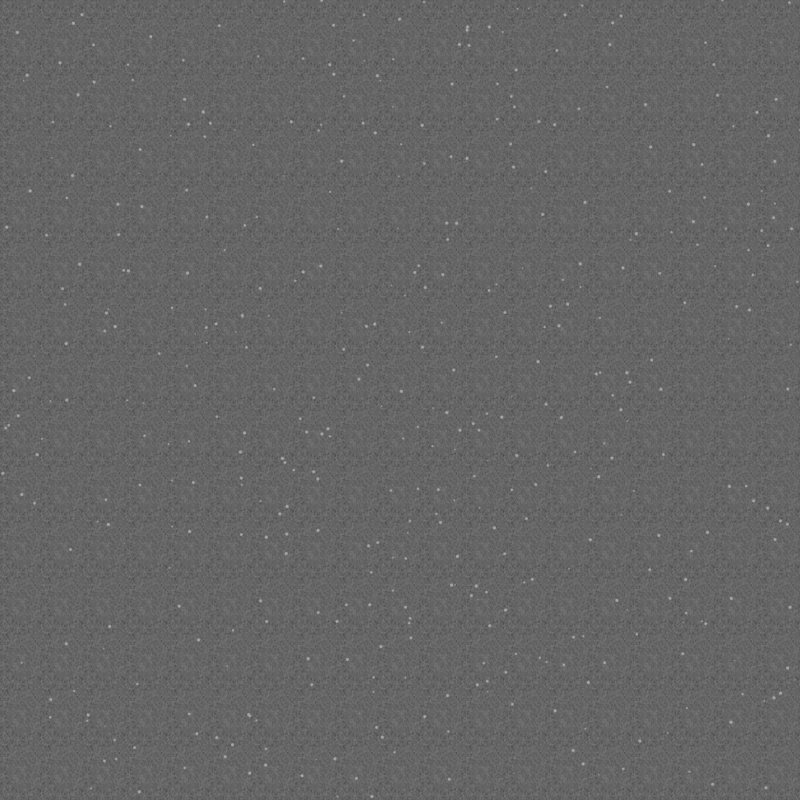 # Source: gravel_ground.blend  (saved by Blender 2.83.20; exported with 4.5.12 LTS)
import bpy
from mathutils import Matrix  # noqa: F401  (used for matrix-valued properties, if any)

bpy.ops.wm.read_factory_settings(use_empty=True)
scene = bpy.context.scene
scene.name = 'Scene'

# ---- collections
col_collection = bpy.data.collections.new('Collection'); scene.collection.children.link(col_collection)

# ---- images (referenced by path relative to the original .blend; pixels are not part of the script)
import os
ASSET_DIR = os.environ.get("B2B_ASSET_DIR", "")  # directory of the original .blend (textures are referenced by path, not embedded)
HERE = os.path.dirname(os.path.abspath(__file__))  # packed textures are extracted next to this script under _unpacked/

def load_image(name, relpath, width, height, colorspace="sRGB"):
    """Load a texture the original file referenced (path relative to the .blend, or extracted next to this script)."""
    p = next((c for c in (os.path.join(HERE, relpath), os.path.join(ASSET_DIR, relpath)) if relpath and os.path.exists(c)), "")
    if p:
        img = bpy.data.images.load(p, check_existing=True)
        img.name = name
    else:  # same state as the original file: an image datablock whose file is absent (Cycles renders it pink)
        img = bpy.data.images.new(name, width, height)
        img.source = "FILE"
        img.filepath = "//" + (relpath or name)
    img.colorspace_settings.name = colorspace
    return img
img_gravel_ground_tex = load_image('gravel_ground_tex', 'gravel_ground_tex.png', 1024, 1024, 'sRGB')

# ---- materials (node trees are filled in below, after node groups)
mat_back_plane_mat = bpy.data.materials.new('back_plane_mat')
mat_back_plane_mat.surface_render_method = 'BLENDED'
mat_back_plane_mat.blend_method = 'BLEND'

# ---- material node trees
mat_back_plane_mat.use_nodes = True; mat_back_plane_mat.node_tree.nodes.clear()
_N = mat_back_plane_mat.node_tree.nodes; _L = mat_back_plane_mat.node_tree.links
n0 = _N.new('ShaderNodeMapRange'); n0.name = 'Map Range'; n0.location = (481, 223)
n0.inputs[4].default_value = 2.0
n1 = _N.new('ShaderNodeTexNoise'); n1.name = 'Noise Texture.002'; n1.location = (306, 177)
n1.inputs[2].default_value = 30.0
n1.inputs[3].default_value = 16.0
n1.inputs[4].default_value = 1.0
n2 = _N.new('ShaderNodeMath'); n2.name = 'Math'; n2.location = (712, 174)
n2.operation = 'MULTIPLY'
n2.inputs[2].default_value = 0.0
n3 = _N.new('ShaderNodeMapRange'); n3.name = 'Map Range.001'; n3.location = (498, 891)
n4 = _N.new('ShaderNodeMath'); n4.name = 'Math.001'; n4.location = (307, 672)
n4.inputs[1].default_value = -0.02
n4.inputs[2].default_value = 0.0
n5 = _N.new('ShaderNodeValue'); n5.name = 'Value'; n5.location = (88, 767)
n5.outputs[0].default_value = 0.1
n6 = _N.new('ShaderNodeMath'); n6.name = 'Math.002'; n6.location = (717, 533)
n6.inputs[2].default_value = 0.0
n7 = _N.new('ShaderNodeOutputMaterial'); n7.name = 'Material Output'; n7.location = (1523, 631)
n8 = _N.new('ShaderNodeBsdfPrincipled'); n8.name = 'Principled BSDF.002'; n8.location = (948, 511)
n8.distribution = 'GGX'
n8.subsurface_method = 'BURLEY'
n8.inputs[3].default_value = 1.45
n8.inputs[27].default_value = (0.003936, 0.003936, 0.003936, 1.0)
n8.inputs[28].default_value = 1.0
n9 = _N.new('ShaderNodeTexVoronoi'); n9.name = 'Voronoi Texture.001'; n9.location = (86, 1044)
n9.inputs[2].default_value = 50.0
n10 = _N.new('ShaderNodeValue'); n10.name = 'Value.004'; n10.location = (-1300, 447)
n10.outputs[0].default_value = 18.95
n11 = _N.new('ShaderNodeMath'); n11.name = 'Math.010'; n11.location = (-1088, 442)
n11.operation = 'ROUND'
n11.inputs[2].default_value = 0.0
n12 = _N.new('ShaderNodeUVMap'); n12.name = 'UV Map.001'; n12.location = (-902, 428)
n12.uv_map = 'UVMap'
n13 = _N.new('ShaderNodeCombineXYZ'); n13.name = 'Combine XYZ.002'; n13.location = (-900, 262)
n14 = _N.new('ShaderNodeVectorMath'); n14.name = 'Vector Math.002'; n14.location = (-699, 396)
n14.operation = 'MULTIPLY'
n15 = _N.new('ShaderNodeSeparateXYZ'); n15.name = 'Separate XYZ.001'; n15.location = (-501, 407)
n16 = _N.new('ShaderNodeValue'); n16.name = 'Value.006'; n16.location = (-497, 247)
n16.outputs[0].default_value = 6.283
n17 = _N.new('ShaderNodeMath'); n17.name = 'Math.011'; n17.location = (-318, 495)
n17.operation = 'MULTIPLY'
n17.inputs[2].default_value = 0.0
n18 = _N.new('ShaderNodeMath'); n18.name = 'Math.012'; n18.location = (-95, 436)
n18.operation = 'COSINE'
n18.inputs[2].default_value = 0.0
n19 = _N.new('ShaderNodeMath'); n19.name = 'Math.013'; n19.location = (-93, 113)
n19.operation = 'COSINE'
n19.inputs[2].default_value = 0.0
n20 = _N.new('ShaderNodeMath'); n20.name = 'Math.014'; n20.location = (-312, 264)
n20.operation = 'MULTIPLY'
n20.inputs[2].default_value = 0.0
n21 = _N.new('ShaderNodeMath'); n21.name = 'Math.015'; n21.location = (-95, 590)
n21.operation = 'SINE'
n21.inputs[2].default_value = 0.0
n22 = _N.new('ShaderNodeMath'); n22.name = 'Math.016'; n22.location = (-93, 267)
n22.operation = 'SINE'
n22.inputs[2].default_value = 0.0
n23 = _N.new('ShaderNodeCombineXYZ'); n23.name = 'Combine XYZ.003'; n23.location = (138, 368)
n24 = _N.new('ShaderNodeTexVoronoi'); n24.name = 'Voronoi Texture'; n24.location = (486, 454)
n24.voronoi_dimensions = '4D'
n24.feature = 'N_SPHERE_RADIUS'
n24.inputs[2].default_value = 8.0
n25 = _N.new('ShaderNodeValue'); n25.name = 'Value.007'; n25.location = (-2032, -467)
n25.outputs[0].default_value = 2.0
n26 = _N.new('ShaderNodeValue'); n26.name = 'Value.008'; n26.location = (-2031, -593)
n26.outputs[0].default_value = 2.0
n27 = _N.new('ShaderNodeMath'); n27.name = 'Math.017'; n27.location = (-1820, -472)
n27.operation = 'ROUND'
n27.inputs[2].default_value = 0.0
n28 = _N.new('ShaderNodeUVMap'); n28.name = 'UV Map.002'; n28.location = (-1635, -486)
n28.uv_map = 'UVMap'
n29 = _N.new('ShaderNodeCombineXYZ'); n29.name = 'Combine XYZ.004'; n29.location = (-1633, -651)
n30 = _N.new('ShaderNodeVectorMath'); n30.name = 'Vector Math.003'; n30.location = (-1432, -517)
n30.operation = 'MULTIPLY'
n31 = _N.new('ShaderNodeSeparateXYZ'); n31.name = 'Separate XYZ.002'; n31.location = (-1233, -507)
n32 = _N.new('ShaderNodeValue'); n32.name = 'Value.009'; n32.location = (-1229, -667)
n32.outputs[0].default_value = 6.283
n33 = _N.new('ShaderNodeMath'); n33.name = 'Math.018'; n33.location = (-1050, -418)
n33.operation = 'MULTIPLY'
n33.inputs[2].default_value = 0.0
n34 = _N.new('ShaderNodeMath'); n34.name = 'Math.019'; n34.location = (-827, -478)
n34.operation = 'COSINE'
n34.inputs[2].default_value = 0.0
n35 = _N.new('ShaderNodeMath'); n35.name = 'Math.020'; n35.location = (-825, -801)
n35.operation = 'COSINE'
n35.inputs[2].default_value = 0.0
n36 = _N.new('ShaderNodeMath'); n36.name = 'Math.021'; n36.location = (-1044, -650)
n36.operation = 'MULTIPLY'
n36.inputs[2].default_value = 0.0
n37 = _N.new('ShaderNodeMath'); n37.name = 'Math.022'; n37.location = (-827, -324)
n37.operation = 'SINE'
n37.inputs[2].default_value = 0.0
n38 = _N.new('ShaderNodeMath'); n38.name = 'Math.023'; n38.location = (-825, -646)
n38.operation = 'SINE'
n38.inputs[2].default_value = 0.0
n39 = _N.new('ShaderNodeCombineXYZ'); n39.name = 'Combine XYZ.005'; n39.location = (-594, -546)
n40 = _N.new('ShaderNodeTexVoronoi'); n40.name = 'Voronoi Texture.003'; n40.location = (-246, -460)
n40.voronoi_dimensions = '4D'
n40.feature = 'N_SPHERE_RADIUS'
n40.inputs[2].default_value = 1.8
n41 = _N.new('ShaderNodeValue'); n41.name = 'Value.001'; n41.location = (-2022, -1374)
n41.outputs[0].default_value = 18.95
n42 = _N.new('ShaderNodeValue'); n42.name = 'Value.002'; n42.location = (-2021, -1500)
n42.outputs[0].default_value = 14.3
n43 = _N.new('ShaderNodeMath'); n43.name = 'Math.003'; n43.location = (-1810, -1379)
n43.operation = 'ROUND'
n43.inputs[2].default_value = 0.0
n44 = _N.new('ShaderNodeUVMap'); n44.name = 'UV Map'; n44.location = (-1625, -1393)
n44.uv_map = 'UVMap'
n45 = _N.new('ShaderNodeCombineXYZ'); n45.name = 'Combine XYZ'; n45.location = (-1623, -1559)
n46 = _N.new('ShaderNodeVectorMath'); n46.name = 'Vector Math.001'; n46.location = (-1422, -1425)
n46.operation = 'MULTIPLY'
n47 = _N.new('ShaderNodeSeparateXYZ'); n47.name = 'Separate XYZ'; n47.location = (-1223, -1415)
n48 = _N.new('ShaderNodeValue'); n48.name = 'Value.003'; n48.location = (-1220, -1575)
n48.outputs[0].default_value = 6.283
n49 = _N.new('ShaderNodeMath'); n49.name = 'Math.004'; n49.location = (-1040, -1326)
n49.operation = 'MULTIPLY'
n49.inputs[2].default_value = 0.0
n50 = _N.new('ShaderNodeMath'); n50.name = 'Math.007'; n50.location = (-817, -1386)
n50.operation = 'COSINE'
n50.inputs[2].default_value = 0.0
n51 = _N.new('ShaderNodeMath'); n51.name = 'Math.009'; n51.location = (-816, -1708)
n51.operation = 'COSINE'
n51.inputs[2].default_value = 0.0
n52 = _N.new('ShaderNodeMath'); n52.name = 'Math.005'; n52.location = (-1035, -1557)
n52.operation = 'MULTIPLY'
n52.inputs[2].default_value = 0.0
n53 = _N.new('ShaderNodeMath'); n53.name = 'Math.008'; n53.location = (-816, -1554)
n53.operation = 'SINE'
n53.inputs[2].default_value = 0.0
n54 = _N.new('ShaderNodeCombineXYZ'); n54.name = 'Combine XYZ.001'; n54.location = (-585, -1454)
n55 = _N.new('ShaderNodeTexVoronoi'); n55.name = 'Voronoi Texture.002'; n55.location = (-317, -1659)
n55.voronoi_dimensions = '4D'
n55.feature = 'N_SPHERE_RADIUS'
n55.inputs[2].default_value = 8.0
n56 = _N.new('ShaderNodeMath'); n56.name = 'Math.006'; n56.location = (-817, -1232)
n56.operation = 'SINE'
n56.inputs[2].default_value = 0.0
n57 = _N.new('ShaderNodeValue'); n57.name = 'Value.005'; n57.location = (-1298, 321)
n57.outputs[0].default_value = 14.3
n58 = _N.new('ShaderNodeTexImage'); n58.name = 'Image Texture'; n58.location = (1315, 309)
n58.image = img_gravel_ground_tex
_L.new(n1.outputs[0], n0.inputs[0])
_L.new(n24.outputs[4], n2.inputs[0])
_L.new(n0.outputs[0], n2.inputs[1])
_L.new(n5.outputs[0], n4.inputs[0])
_L.new(n4.outputs[0], n3.inputs[2])
_L.new(n5.outputs[0], n3.inputs[1])
_L.new(n9.outputs[0], n3.inputs[0])
_L.new(n24.outputs[4], n6.inputs[1])
_L.new(n6.outputs[0], n8.inputs[0])
_L.new(n3.outputs[0], n6.inputs[0])
_L.new(n2.outputs[0], n8.inputs[5])
_L.new(n41.outputs[0], n43.inputs[0])
_L.new(n43.outputs[0], n45.inputs[0])
_L.new(n42.outputs[0], n45.inputs[1])
_L.new(n44.outputs[0], n46.inputs[0])
_L.new(n45.outputs[0], n46.inputs[1])
_L.new(n46.outputs[0], n47.inputs[0])
_L.new(n47.outputs[0], n49.inputs[0])
_L.new(n48.outputs[0], n49.inputs[1])
_L.new(n47.outputs[1], n52.inputs[0])
_L.new(n48.outputs[0], n52.inputs[1])
_L.new(n49.outputs[0], n56.inputs[0])
_L.new(n49.outputs[0], n50.inputs[0])
_L.new(n52.outputs[0], n53.inputs[0])
_L.new(n52.outputs[0], n51.inputs[0])
_L.new(n56.outputs[0], n54.inputs[0])
_L.new(n50.outputs[0], n54.inputs[1])
_L.new(n53.outputs[0], n54.inputs[2])
_L.new(n54.outputs[0], n55.inputs[0])
_L.new(n51.outputs[0], n55.inputs[1])
_L.new(n10.outputs[0], n11.inputs[0])
_L.new(n11.outputs[0], n13.inputs[0])
_L.new(n57.outputs[0], n13.inputs[1])
_L.new(n12.outputs[0], n14.inputs[0])
_L.new(n13.outputs[0], n14.inputs[1])
_L.new(n14.outputs[0], n15.inputs[0])
_L.new(n15.outputs[0], n17.inputs[0])
_L.new(n16.outputs[0], n17.inputs[1])
_L.new(n15.outputs[1], n20.inputs[0])
_L.new(n16.outputs[0], n20.inputs[1])
_L.new(n17.outputs[0], n21.inputs[0])
_L.new(n17.outputs[0], n18.inputs[0])
_L.new(n20.outputs[0], n22.inputs[0])
_L.new(n20.outputs[0], n19.inputs[0])
_L.new(n21.outputs[0], n23.inputs[0])
_L.new(n18.outputs[0], n23.inputs[1])
_L.new(n22.outputs[0], n23.inputs[2])
_L.new(n8.outputs[0], n7.inputs[0])
_L.new(n23.outputs[0], n24.inputs[0])
_L.new(n19.outputs[0], n24.inputs[1])
_L.new(n25.outputs[0], n27.inputs[0])
_L.new(n27.outputs[0], n29.inputs[0])
_L.new(n26.outputs[0], n29.inputs[1])
_L.new(n28.outputs[0], n30.inputs[0])
_L.new(n29.outputs[0], n30.inputs[1])
_L.new(n30.outputs[0], n31.inputs[0])
_L.new(n31.outputs[0], n33.inputs[0])
_L.new(n32.outputs[0], n33.inputs[1])
_L.new(n31.outputs[1], n36.inputs[0])
_L.new(n32.outputs[0], n36.inputs[1])
_L.new(n33.outputs[0], n37.inputs[0])
_L.new(n33.outputs[0], n34.inputs[0])
_L.new(n36.outputs[0], n38.inputs[0])
_L.new(n36.outputs[0], n35.inputs[0])
_L.new(n37.outputs[0], n39.inputs[0])
_L.new(n34.outputs[0], n39.inputs[1])
_L.new(n38.outputs[0], n39.inputs[2])
_L.new(n39.outputs[0], n40.inputs[0])
_L.new(n35.outputs[0], n40.inputs[1])
n7.is_active_output = True

# ---- world
world_world = bpy.data.worlds.new('World'); scene.world = world_world
world_world.use_nodes = True; world_world.node_tree.nodes.clear()
_N = world_world.node_tree.nodes; _L = world_world.node_tree.links
n0 = _N.new('ShaderNodeOutputWorld'); n0.name = 'World Output'; n0.location = (256, 268)
n1 = _N.new('ShaderNodeBackground'); n1.name = 'Background'; n1.location = (-34, 268)
n1.inputs[0].default_value = (0.07375, 0.07375, 0.07375, 1.0)
_L.new(n1.outputs[0], n0.inputs[0])
n0.is_active_output = True
world_world.color = (0.05088, 0.05088, 0.05088)
world_world.use_sun_shadow = False
world_world.sun_shadow_jitter_overblur = 0.0

# ---- cameras
cam_camera = bpy.data.cameras.new('Camera')
cam_camera.type = 'ORTHO'
cam_camera.clip_end = 100.0
cam_camera.ortho_scale = 2.0

# ---- meshes
me_back_plane = bpy.data.meshes.new('back_plane')
me_back_plane.from_pydata([(-1.0, -1.0, 0.0), (1.0, -1.0, 0.0), (-1.0, 1.0, 0.0), (1.0, 1.0, 0.0)], [], [(0, 1, 3, 2)])
_uv = me_back_plane.uv_layers.new(name='UVMap')
_uv.uv.foreach_set('vector', [0.0, 0.0, 1.0, 0.0, 1.0, 1.0, 0.0, 1.0])
me_back_plane.materials.append(mat_back_plane_mat)
me_back_plane.use_remesh_fix_poles = True
me_back_plane.use_remesh_preserve_attributes = False
me_back_plane.use_mirror_vertex_groups = False
me_back_plane.update()

# ---- objects
ob_camera = bpy.data.objects.new('Camera', cam_camera)
ob_back_plane = bpy.data.objects.new('back_plane', me_back_plane)

# ---- transforms, parenting, visibility, modifiers, constraints
ob_camera.location = (0.0, 0.0, 5.0)
ob_camera.lock_rotations_4d = False
ob_camera.empty_display_type = 'ARROWS'
ob_camera.color = (0.0, 0.0, 0.0, 0.0)
ob_camera.display_type = 'WIRE'
ob_camera.lineart.crease_threshold = 0.0
ob_back_plane.location = (0.0, 0.0, 0.1)
ob_back_plane.lineart.crease_threshold = 0.0

# ---- collection membership
col_collection.objects.link(ob_camera)
col_collection.objects.link(ob_back_plane)

# ---- scene / render settings (as saved in the file)
scene.camera = ob_camera
scene.frame_start = 1; scene.frame_end = 250; scene.frame_set(1)
scene.render.engine = 'CYCLES'
scene.render.resolution_x = 512
scene.render.resolution_y = 512
scene.cycles.use_denoising = False
scene.cycles.samples = 128
scene.cycles.sampling_pattern = 'TABULATED_SOBOL'
scene.cycles.use_adaptive_sampling = False
scene.cycles.use_light_tree = False
scene.eevee.taa_render_samples = 16
scene.view_settings.view_transform = 'Filmic'
bpy.context.view_layer.update()

# ---- added for rendering (the .blend has no usable light): sun
light_auto_sun = bpy.data.lights.new('AutoSun', 'SUN')
light_auto_sun.energy = 3.0
light_auto_sun.angle = 0.0523599
ob_auto_sun = bpy.data.objects.new('AutoSun', light_auto_sun)
scene.collection.objects.link(ob_auto_sun)
ob_auto_sun.rotation_euler = (0.872665, 0.174533, 0.523599)
bpy.context.view_layer.update()
